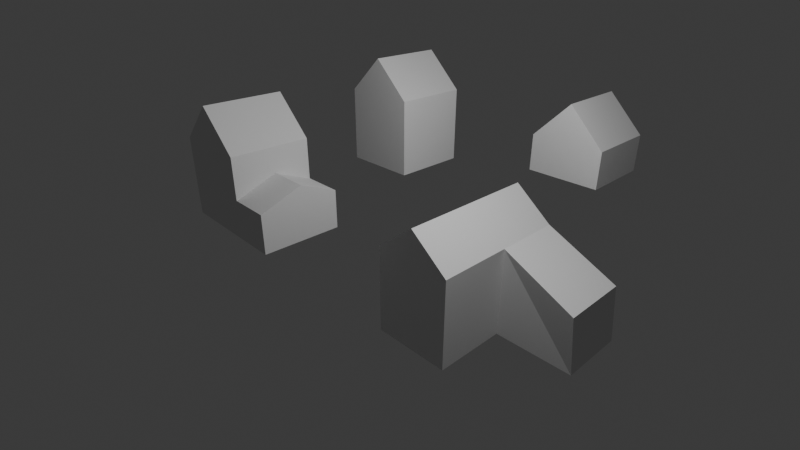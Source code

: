 # Source: houses.blend  (saved by Blender 4.0.36; exported with 4.5.12 LTS)
import bpy
from mathutils import Matrix  # noqa: F401  (used for matrix-valued properties, if any)

bpy.ops.wm.read_factory_settings(use_empty=True)
scene = bpy.context.scene
scene.name = 'Scene'

# ---- collections
col_collection = bpy.data.collections.new('Collection'); scene.collection.children.link(col_collection)

# ---- world
world_world = bpy.data.worlds.new('World'); scene.world = world_world
world_world.use_nodes = True; world_world.node_tree.nodes.clear()
_N = world_world.node_tree.nodes; _L = world_world.node_tree.links
n0 = _N.new('ShaderNodeOutputWorld'); n0.name = 'World Output'; n0.location = (300, 300)
n1 = _N.new('ShaderNodeBackground'); n1.name = 'Background'; n1.location = (10, 300)
n1.inputs[0].default_value = (0.05088, 0.05088, 0.05088, 1.0)
_L.new(n1.outputs[0], n0.inputs[0])
n0.is_active_output = True
world_world.color = (0.05088, 0.05088, 0.05088)
world_world.use_sun_shadow = False
world_world.sun_shadow_jitter_overblur = 0.0

# ---- cameras
cam_camera = bpy.data.cameras.new('Camera')
cam_camera.clip_end = 100.0
cam_camera.lens = 25.55
cam_camera.ortho_scale = 7.314

# ---- lights
light_light = bpy.data.lights.new('Light', 'POINT')
light_light.transmission_factor = 0.0
light_light.use_soft_falloff = False
light_light.energy = 1000.0
light_light.shadow_soft_size = 0.1
light_light.shadow_maximum_resolution = 0.006
light_light.use_absolute_resolution = True

# ---- meshes
me_cube_003 = bpy.data.meshes.new('Cube.003')
me_cube_003.from_pydata([(-1.0, -1.0, -1.0), (-1.0, -1.0, 1.0), (-1.0, 1.0, -1.0), (-1.0, 1.0, 1.0), (1.0, -1.0, -1.0), (1.0, -1.0, 1.0), (1.0, 1.0, -1.0), (1.0, 1.0, 1.0), (0.0, 1.0, -1.0), (0.0, 1.0, 1.95), (0.0, -1.0, -1.0), (0.0, -1.0, 1.95)], [], [(0, 1, 3, 2), (8, 9, 7, 6), (6, 7, 5, 4), (10, 11, 1, 0), (8, 6, 4, 10), (9, 3, 1, 11), (7, 9, 11, 5), (2, 8, 10, 0), (4, 5, 11, 10), (2, 3, 9, 8)])
_uv = me_cube_003.uv_layers.new(name='UVMap')
_uv.uv.foreach_set('vector', [0.375, 0.0, 0.625, 0.0, 0.625, 0.25, 0.375, 0.25, 0.375, 0.375, 0.625, 0.375, 0.625, 0.5, 0.375, 0.5, 0.375, 0.5, 0.625, 0.5, 0.625, 0.75, 0.375, 0.75, 0.375, 0.875, 0.625, 0.875, 0.625, 1.0, 0.375, 1.0, 0.25, 0.5, 0.375, 0.5, 0.375, 0.75, 0.25, 0.75, 0.75, 0.5, 0.875, 0.5, 0.875, 0.75, 0.75, 0.75, 0.625, 0.5, 0.75, 0.5, 0.75, 0.75, 0.625, 0.75, 0.125, 0.5, 0.25, 0.5, 0.25, 0.75, 0.125, 0.75, 0.375, 0.75, 0.625, 0.75, 0.625, 0.875, 0.375, 0.875, 0.375, 0.25, 0.625, 0.25, 0.625, 0.375, 0.375, 0.375])
me_cube_003.update()
me_cube_004 = bpy.data.meshes.new('Cube.004')
me_cube_004.from_pydata([(-1.0, -1.0, -1.0), (-1.0, -1.0, 0.0), (-1.0, 1.0, -1.0), (-1.0, 1.0, 0.0), (1.0, -1.0, -1.0), (1.0, -1.0, 0.0), (1.0, 1.0, -1.0), (1.0, 1.0, 0.0), (-1.0, 0.0, -1.0), (-1.0, 0.0, 1.0), (1.0, 0.0, -1.0), (1.0, 0.0, 1.0)], [], [(8, 9, 3, 2), (2, 3, 7, 6), (10, 11, 5, 4), (4, 5, 1, 0), (8, 10, 4, 0), (11, 9, 1, 5), (7, 3, 9, 11), (2, 6, 10, 8), (6, 7, 11, 10), (0, 1, 9, 8)])
_uv = me_cube_004.uv_layers.new(name='UVMap')
_uv.uv.foreach_set('vector', [0.375, 0.125, 0.625, 0.125, 0.625, 0.25, 0.375, 0.25, 0.375, 0.25, 0.625, 0.25, 0.625, 0.5, 0.375, 0.5, 0.375, 0.625, 0.625, 0.625, 0.625, 0.75, 0.375, 0.75, 0.375, 0.75, 0.625, 0.75, 0.625, 1.0, 0.375, 1.0, 0.125, 0.625, 0.375, 0.625, 0.375, 0.75, 0.125, 0.75, 0.625, 0.625, 0.875, 0.625, 0.875, 0.75, 0.625, 0.75, 0.625, 0.5, 0.875, 0.5, 0.875, 0.625, 0.625, 0.625, 0.125, 0.5, 0.375, 0.5, 0.375, 0.625, 0.125, 0.625, 0.375, 0.5, 0.625, 0.5, 0.625, 0.625, 0.375, 0.625, 0.375, 0.0, 0.625, 0.0, 0.625, 0.125, 0.375, 0.125])
me_cube_004.update()
me_cube_005 = bpy.data.meshes.new('Cube.005')
me_cube_005.from_pydata([(-1.0, -2.622, -1.0), (-1.0, -2.622, 1.293), (-1.0, 1.0, -1.0), (-1.0, 1.0, 1.293), (1.0, -2.622, -1.0), (1.0, -2.622, 1.293), (1.0, 1.0, -1.0), (1.0, 1.0, 1.293), (0.0, 1.0, -1.0), (0.0, 1.0, 2.078), (0.0, -2.622, -1.0), (0.0, -2.622, 2.078), (-1.0, -0.7357, -1.0), (-1.0, -0.7357, 1.293), (1.0, -0.7357, -1.0), (1.0, -0.7357, 1.293), (0.0, -0.7357, 2.078), (0.0, -0.7357, -1.0), (2.92, 0.853, 0.5249), (3.001, 1.0, -1.0), (3.001, -0.7357, -1.0), (2.92, -0.8827, 0.5249)], [], [(12, 13, 3, 2), (8, 9, 7, 6), (14, 15, 5, 4), (10, 11, 1, 0), (17, 14, 4, 10), (16, 13, 1, 11), (15, 16, 11, 5), (12, 17, 10, 0), (4, 5, 11, 10), (2, 3, 9, 8), (2, 8, 17, 12), (7, 9, 16, 15), (9, 3, 13, 16), (8, 6, 14, 17), (7, 15, 21, 18), (0, 1, 13, 12), (19, 18, 21, 20), (15, 14, 20, 21), (6, 7, 18, 19), (14, 6, 19, 20)])
_uv = me_cube_005.uv_layers.new(name='UVMap')
_uv.uv.foreach_set('vector', [0.375, 0.1302, 0.625, 0.1302, 0.625, 0.25, 0.375, 0.25, 0.375, 0.375, 0.625, 0.375, 0.625, 0.5, 0.375, 0.5, 0.375, 0.6198, 0.625, 0.6198, 0.625, 0.75, 0.375, 0.75, 0.375, 0.875, 0.625, 0.875, 0.625, 1.0, 0.375, 1.0, 0.25, 0.6198, 0.375, 0.6198, 0.375, 0.75, 0.25, 0.75, 0.75, 0.6198, 0.875, 0.6198, 0.875, 0.75, 0.75, 0.75, 0.625, 0.6198, 0.75, 0.6198, 0.75, 0.75, 0.625, 0.75, 0.125, 0.6198, 0.25, 0.6198, 0.25, 0.75, 0.125, 0.75, 0.375, 0.75, 0.625, 0.75, 0.625, 0.875, 0.375, 0.875, 0.375, 0.25, 0.625, 0.25, 0.625, 0.375, 0.375, 0.375, 0.125, 0.5, 0.25, 0.5, 0.25, 0.6198, 0.125, 0.6198, 0.625, 0.5, 0.75, 0.5, 0.75, 0.6198, 0.625, 0.6198, 0.75, 0.5, 0.875, 0.5, 0.875, 0.6198, 0.75, 0.6198, 0.25, 0.5, 0.375, 0.5, 0.375, 0.6198, 0.25, 0.6198, 0.625, 0.5, 0.625, 0.6198, 0.625, 0.6198, 0.625, 0.5, 0.375, 0.0, 0.625, 0.0, 0.625, 0.1302, 0.375, 0.1302, 0.375, 0.5, 0.625, 0.5, 0.625, 0.6198, 0.375, 0.6198, 0.625, 0.6198, 0.375, 0.6198, 0.375, 0.6198, 0.625, 0.6198, 0.375, 0.5, 0.625, 0.5, 0.625, 0.5, 0.375, 0.5, 0.375, 0.6198, 0.375, 0.5, 0.375, 0.5, 0.375, 0.6198])
me_cube_005.update()
me_cube_006 = bpy.data.meshes.new('Cube.006')
me_cube_006.from_pydata([(-1.0, -1.0, -1.0), (-1.0, -1.0, 1.0), (-1.0, 1.0, -1.0), (-1.0, 1.0, 1.0), (1.0, -1.0, -1.0), (1.0, -1.0, 1.0), (1.0, 1.0, -1.0), (1.0, 1.0, 1.0), (0.0, 1.0, -1.0), (0.0, 1.0, 1.95), (0.0, -1.0, -1.0), (0.0, -1.0, 1.95), (-1.0, -1.0, -0.0276), (-1.0, 1.0, -0.0276), (1.0, 1.0, -0.0276), (1.0, -1.0, -0.0276), (0.0, -1.0, -0.0276), (0.0, 1.0, -0.0276), (2.037, 1.0, -0.0276), (2.037, 1.0, -1.0), (2.037, -1.0, -1.0), (2.037, -1.0, -0.0276), (-1.0, 0.06428, -1.0), (-1.0, 0.06428, 1.0), (1.0, 0.06428, -1.0), (1.0, 0.06428, 1.0), (0.0, 0.06428, 1.95), (0.0, 0.06428, -1.0), (1.0, 0.06428, 0.364), (-1.0, 0.06428, -0.0276), (2.037, 0.06428, -1.0), (2.037, 0.06428, 0.364)], [], [(29, 23, 3, 13), (17, 9, 7, 14), (28, 25, 5, 15), (16, 11, 1, 12), (27, 24, 4, 10), (26, 23, 1, 11), (25, 26, 11, 5), (22, 27, 10, 0), (15, 5, 11, 16), (13, 3, 9, 17), (2, 13, 17, 8), (4, 15, 16, 10), (10, 16, 12, 0), (15, 4, 20, 21), (8, 17, 14, 6), (22, 29, 13, 2), (30, 31, 21, 20), (24, 6, 19, 30), (28, 15, 21, 31), (6, 14, 18, 19), (14, 28, 31, 18), (4, 24, 30, 20), (19, 18, 31, 30), (0, 12, 29, 22), (2, 8, 27, 22), (7, 9, 26, 25), (9, 3, 23, 26), (8, 6, 24, 27), (14, 7, 25, 28), (12, 1, 23, 29)])
_uv = me_cube_006.uv_layers.new(name='UVMap')
_uv.uv.foreach_set('vector', [0.4966, 0.133, 0.625, 0.133, 0.625, 0.25, 0.4966, 0.25, 0.4574, 0.375, 0.625, 0.375, 0.625, 0.5, 0.4966, 0.5, 0.4966, 0.617, 0.625, 0.617, 0.625, 0.75, 0.4966, 0.75, 0.4574, 0.875, 0.625, 0.875, 0.625, 1.0, 0.4966, 1.0, 0.25, 0.617, 0.375, 0.617, 0.375, 0.75, 0.25, 0.75, 0.75, 0.617, 0.875, 0.617, 0.875, 0.75, 0.75, 0.75, 0.625, 0.617, 0.75, 0.617, 0.75, 0.75, 0.625, 0.75, 0.125, 0.617, 0.25, 0.617, 0.25, 0.75, 0.125, 0.75, 0.4966, 0.75, 0.625, 0.75, 0.625, 0.875, 0.4574, 0.875, 0.4966, 0.25, 0.625, 0.25, 0.625, 0.375, 0.4574, 0.375, 0.375, 0.25, 0.4966, 0.25, 0.4574, 0.375, 0.375, 0.375, 0.375, 0.75, 0.4966, 0.75, 0.4574, 0.875, 0.375, 0.875, 0.375, 0.875, 0.4574, 0.875, 0.4966, 1.0, 0.375, 1.0, 0.4966, 0.75, 0.375, 0.75, 0.375, 0.75, 0.4966, 0.75, 0.375, 0.375, 0.4574, 0.375, 0.4966, 0.5, 0.375, 0.5, 0.375, 0.133, 0.4966, 0.133, 0.4966, 0.25, 0.375, 0.25, 0.375, 0.617, 0.4966, 0.617, 0.4966, 0.75, 0.375, 0.75, 0.375, 0.617, 0.375, 0.5, 0.375, 0.5, 0.375, 0.617, 0.4966, 0.617, 0.4966, 0.75, 0.4966, 0.75, 0.4966, 0.617, 0.375, 0.5, 0.4966, 0.5, 0.4966, 0.5, 0.375, 0.5, 0.4966, 0.5, 0.4966, 0.617, 0.4966, 0.617, 0.4966, 0.5, 0.375, 0.75, 0.375, 0.617, 0.375, 0.617, 0.375, 0.75, 0.375, 0.5, 0.4966, 0.5, 0.4966, 0.617, 0.375, 0.617, 0.375, 0.0, 0.4966, 0.0, 0.4966, 0.133, 0.375, 0.133, 0.125, 0.5, 0.25, 0.5, 0.25, 0.617, 0.125, 0.617, 0.625, 0.5, 0.75, 0.5, 0.75, 0.617, 0.625, 0.617, 0.75, 0.5, 0.875, 0.5, 0.875, 0.617, 0.75, 0.617, 0.25, 0.5, 0.375, 0.5, 0.375, 0.617, 0.25, 0.617, 0.4966, 0.5, 0.625, 0.5, 0.625, 0.617, 0.4966, 0.617, 0.4966, 0.0, 0.625, 0.0, 0.625, 0.133, 0.4966, 0.133])
me_cube_006.update()

# ---- objects
ob_light = bpy.data.objects.new('Light', light_light)
ob_camera = bpy.data.objects.new('Camera', cam_camera)
ob_cube = bpy.data.objects.new('Cube', me_cube_003)
ob_cube_001 = bpy.data.objects.new('Cube.001', me_cube_004)
ob_cube_002 = bpy.data.objects.new('Cube.002', me_cube_005)
ob_cube_003 = bpy.data.objects.new('Cube.003', me_cube_006)

# ---- transforms, parenting, visibility, modifiers, constraints
ob_light.location = (4.076, 1.005, 5.904)
ob_light.rotation_euler = (0.6503, 0.05522, 1.866)
ob_light.lock_rotations_4d = False
ob_light.empty_display_type = 'ARROWS'
ob_light.color = (0.0, 0.0, 0.0, 0.0)
ob_light.lineart.crease_threshold = 0.0
ob_camera.location = (9.268, -6.926, 5.722)
ob_camera.rotation_euler = (1.109, 0.0, 0.8149)
ob_camera.lock_rotations_4d = False
ob_camera.empty_display_type = 'ARROWS'
ob_camera.color = (0.0, 0.0, 0.0, 0.0)
ob_camera.display_type = 'WIRE'
ob_camera.lineart.crease_threshold = 0.0
ob_cube.location = (-2.095, 3.997, 1.081)
ob_cube_001.location = (2.043, 6.723, 1.133)
ob_cube_001.rotation_euler = (0.0, -0.0, 1.571)
ob_cube_002.location = (1.905, 2.952, -1.581)
ob_cube_003.location = (-2.79, -0.5705, 0.5258)

# ---- collection membership
col_collection.objects.link(ob_light)
col_collection.objects.link(ob_camera)
col_collection.objects.link(ob_cube)
col_collection.objects.link(ob_cube_001)
col_collection.objects.link(ob_cube_002)
col_collection.objects.link(ob_cube_003)

# ---- scene / render settings (as saved in the file)
scene.camera = ob_camera
scene.frame_start = 1; scene.frame_end = 250; scene.frame_set(1)
scene.render.engine = 'BLENDER_EEVEE_NEXT'
scene.cycles.sampling_pattern = 'TABULATED_SOBOL'
bpy.context.view_layer.update()
